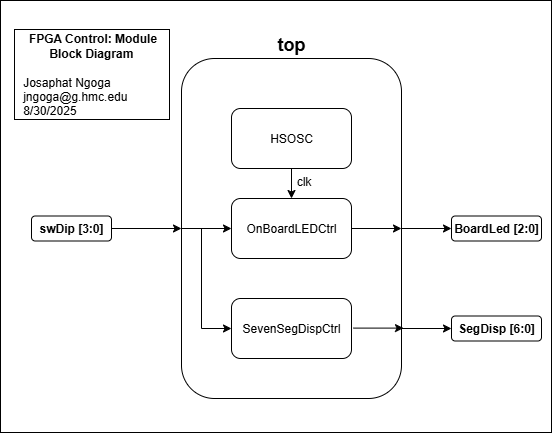

The diagram above was exported from draw.io. Its source (the exported page's mxGraphModel, read from the mxfile embedded in the PNG):
<mxGraphModel dx="1051" dy="678" grid="0" gridSize="10" guides="1" tooltips="1" connect="1" arrows="1" fold="1" page="1" pageScale="1" pageWidth="850" pageHeight="1100" background="light-dark(#FFFFFF,#FFFFFF)" math="0" shadow="0">
  <root>
    <mxCell id="0" />
    <mxCell id="1" parent="0" />
    <mxCell id="joC76NmBUAuJs1g52FK1-1" value="" style="rounded=1;whiteSpace=wrap;html=1;rotation=-90;fillColor=none;strokeColor=light-dark(#000000,#000000);" vertex="1" parent="1">
      <mxGeometry x="230" y="180" width="340" height="220" as="geometry" />
    </mxCell>
    <mxCell id="joC76NmBUAuJs1g52FK1-2" value="&lt;h2&gt;&lt;font style=&quot;color: light-dark(rgb(0, 0, 0), rgb(0, 0, 0));&quot; face=&quot;Helvetica&quot;&gt;top&lt;/font&gt;&lt;/h2&gt;" style="text;html=1;align=center;verticalAlign=middle;whiteSpace=wrap;rounded=0;" vertex="1" parent="1">
      <mxGeometry x="370" y="91" width="60" height="30" as="geometry" />
    </mxCell>
    <mxCell id="joC76NmBUAuJs1g52FK1-3" value="&lt;h4&gt;&lt;font style=&quot;color: light-dark(rgb(0, 0, 0), rgb(0, 0, 0));&quot;&gt;swDip [3:0]&lt;/font&gt;&lt;/h4&gt;" style="rounded=1;whiteSpace=wrap;html=1;fillColor=none;strokeColor=light-dark(#000000,#000000);" vertex="1" parent="1">
      <mxGeometry x="140" y="277.5" width="80" height="25" as="geometry" />
    </mxCell>
    <mxCell id="joC76NmBUAuJs1g52FK1-4" value="" style="endArrow=classic;html=1;rounded=0;exitX=1;exitY=0.5;exitDx=0;exitDy=0;strokeColor=light-dark(#000000,#000000);" edge="1" parent="1" source="joC76NmBUAuJs1g52FK1-3">
      <mxGeometry width="50" height="50" relative="1" as="geometry">
        <mxPoint x="400" y="340" as="sourcePoint" />
        <mxPoint x="290" y="290" as="targetPoint" />
        <Array as="points" />
      </mxGeometry>
    </mxCell>
    <mxCell id="joC76NmBUAuJs1g52FK1-7" value="&lt;font style=&quot;color: light-dark(rgb(0, 0, 0), rgb(0, 0, 0));&quot;&gt;HSOSC&lt;/font&gt;" style="rounded=1;whiteSpace=wrap;html=1;fillColor=none;strokeColor=light-dark(#000000,#000000);" vertex="1" parent="1">
      <mxGeometry x="340" y="170" width="120" height="60" as="geometry" />
    </mxCell>
    <mxCell id="joC76NmBUAuJs1g52FK1-8" value="&lt;font style=&quot;color: light-dark(rgb(0, 0, 0), rgb(0, 0, 0));&quot;&gt;OnBoardLEDCtrl&lt;/font&gt;" style="rounded=1;whiteSpace=wrap;html=1;fillColor=none;strokeColor=light-dark(#000000,#000000);" vertex="1" parent="1">
      <mxGeometry x="340" y="260" width="120" height="60" as="geometry" />
    </mxCell>
    <mxCell id="joC76NmBUAuJs1g52FK1-9" value="&lt;font style=&quot;color: light-dark(rgb(0, 0, 0), rgb(0, 0, 0));&quot;&gt;SevenSegDispCtrl&lt;/font&gt;" style="rounded=1;whiteSpace=wrap;html=1;fillColor=none;strokeColor=light-dark(#000000,#000000);" vertex="1" parent="1">
      <mxGeometry x="340" y="360" width="120" height="60" as="geometry" />
    </mxCell>
    <mxCell id="joC76NmBUAuJs1g52FK1-10" value="" style="endArrow=classic;html=1;rounded=0;entryX=0;entryY=0.5;entryDx=0;entryDy=0;strokeColor=light-dark(#000000,#000000);" edge="1" parent="1" target="joC76NmBUAuJs1g52FK1-8">
      <mxGeometry width="50" height="50" relative="1" as="geometry">
        <mxPoint x="290" y="290" as="sourcePoint" />
        <mxPoint x="340" y="240" as="targetPoint" />
      </mxGeometry>
    </mxCell>
    <mxCell id="joC76NmBUAuJs1g52FK1-11" value="" style="endArrow=classic;html=1;rounded=0;exitX=0.5;exitY=1;exitDx=0;exitDy=0;entryX=0;entryY=0.5;entryDx=0;entryDy=0;strokeColor=light-dark(#000000,#000000);" edge="1" parent="1" source="joC76NmBUAuJs1g52FK1-1" target="joC76NmBUAuJs1g52FK1-17">
      <mxGeometry width="50" height="50" relative="1" as="geometry">
        <mxPoint x="459.9999999999999" y="289.30000000000007" as="sourcePoint" />
        <mxPoint x="590" y="290" as="targetPoint" />
      </mxGeometry>
    </mxCell>
    <mxCell id="joC76NmBUAuJs1g52FK1-12" value="" style="endArrow=none;html=1;rounded=0;strokeColor=light-dark(#000000,#000000);" edge="1" parent="1">
      <mxGeometry width="50" height="50" relative="1" as="geometry">
        <mxPoint x="310" y="290" as="sourcePoint" />
        <mxPoint x="310" y="390" as="targetPoint" />
      </mxGeometry>
    </mxCell>
    <mxCell id="joC76NmBUAuJs1g52FK1-14" value="" style="endArrow=classic;html=1;rounded=0;strokeColor=light-dark(#000000,#000000);" edge="1" parent="1" target="joC76NmBUAuJs1g52FK1-9">
      <mxGeometry width="50" height="50" relative="1" as="geometry">
        <mxPoint x="310" y="390" as="sourcePoint" />
        <mxPoint x="360" y="340" as="targetPoint" />
      </mxGeometry>
    </mxCell>
    <mxCell id="joC76NmBUAuJs1g52FK1-15" value="" style="endArrow=classic;html=1;rounded=0;exitX=0.5;exitY=1;exitDx=0;exitDy=0;entryX=0.5;entryY=0;entryDx=0;entryDy=0;strokeColor=light-dark(#000000,#000000);" edge="1" parent="1" source="joC76NmBUAuJs1g52FK1-7" target="joC76NmBUAuJs1g52FK1-8">
      <mxGeometry width="50" height="50" relative="1" as="geometry">
        <mxPoint x="340" y="240" as="sourcePoint" />
        <mxPoint x="390" y="190" as="targetPoint" />
      </mxGeometry>
    </mxCell>
    <mxCell id="joC76NmBUAuJs1g52FK1-16" value="&lt;font style=&quot;color: light-dark(rgb(0, 0, 0), rgb(0, 0, 0));&quot;&gt;clk&lt;/font&gt;" style="text;html=1;align=center;verticalAlign=middle;whiteSpace=wrap;rounded=0;" vertex="1" parent="1">
      <mxGeometry x="400" y="240" width="25" height="5" as="geometry" />
    </mxCell>
    <mxCell id="joC76NmBUAuJs1g52FK1-17" value="&lt;h4&gt;&lt;font style=&quot;color: light-dark(rgb(0, 0, 0), rgb(0, 0, 0));&quot;&gt;BoardLed&amp;nbsp;[2:0]&lt;/font&gt;&lt;/h4&gt;" style="rounded=1;whiteSpace=wrap;html=1;fillColor=none;strokeColor=light-dark(#000000,#000000);" vertex="1" parent="1">
      <mxGeometry x="560" y="277.5" width="90" height="25" as="geometry" />
    </mxCell>
    <mxCell id="joC76NmBUAuJs1g52FK1-18" value="" style="endArrow=classic;html=1;rounded=0;entryX=0;entryY=0.5;entryDx=0;entryDy=0;strokeColor=light-dark(#000000,#000000);" edge="1" parent="1" target="joC76NmBUAuJs1g52FK1-20">
      <mxGeometry width="50" height="50" relative="1" as="geometry">
        <mxPoint x="510" y="390" as="sourcePoint" />
        <mxPoint x="590.0000000000001" y="390.3499999999999" as="targetPoint" />
      </mxGeometry>
    </mxCell>
    <mxCell id="joC76NmBUAuJs1g52FK1-20" value="&lt;h4&gt;&lt;font style=&quot;color: light-dark(rgb(0, 0, 0), rgb(0, 0, 0));&quot;&gt;SegDisp [6:0]&lt;/font&gt;&lt;/h4&gt;" style="rounded=1;whiteSpace=wrap;html=1;fillColor=none;strokeColor=light-dark(#000000,#000000);" vertex="1" parent="1">
      <mxGeometry x="560" y="377.5" width="90" height="25" as="geometry" />
    </mxCell>
    <mxCell id="joC76NmBUAuJs1g52FK1-24" value="" style="endArrow=classic;html=1;rounded=0;strokeColor=light-dark(#000000,#000000);entryX=0.5;entryY=1;entryDx=0;entryDy=0;exitX=1;exitY=0.5;exitDx=0;exitDy=0;" edge="1" parent="1" source="joC76NmBUAuJs1g52FK1-8" target="joC76NmBUAuJs1g52FK1-1">
      <mxGeometry width="50" height="50" relative="1" as="geometry">
        <mxPoint x="394" y="280" as="sourcePoint" />
        <mxPoint x="444" y="230" as="targetPoint" />
      </mxGeometry>
    </mxCell>
    <mxCell id="joC76NmBUAuJs1g52FK1-26" value="" style="rounded=0;whiteSpace=wrap;html=1;strokeColor=light-dark(#000000,#FFFFFF);fillColor=none;" vertex="1" parent="1">
      <mxGeometry x="109" y="62" width="551" height="432" as="geometry" />
    </mxCell>
    <mxCell id="joC76NmBUAuJs1g52FK1-25" value="" style="endArrow=classic;html=1;rounded=0;strokeColor=light-dark(#000000,#000000);entryX=0.5;entryY=1;entryDx=0;entryDy=0;exitX=1;exitY=0.5;exitDx=0;exitDy=0;" edge="1" parent="1">
      <mxGeometry width="50" height="50" relative="1" as="geometry">
        <mxPoint x="462" y="389.6" as="sourcePoint" />
        <mxPoint x="512" y="389.6" as="targetPoint" />
      </mxGeometry>
    </mxCell>
    <mxCell id="joC76NmBUAuJs1g52FK1-27" value="&lt;div style=&quot;text-align: center;&quot;&gt;&lt;span style=&quot;color: light-dark(rgb(0, 0, 0), rgb(0, 0, 0)); background-color: transparent;&quot;&gt;&lt;b&gt;FPGA Control: Module Block Diagram&lt;/b&gt;&amp;nbsp;&lt;/span&gt;&lt;/div&gt;&lt;div style=&quot;text-align: center;&quot;&gt;&lt;span style=&quot;color: light-dark(rgb(0, 0, 0), rgb(0, 0, 0)); background-color: transparent;&quot;&gt;&lt;br&gt;&lt;/span&gt;&lt;/div&gt;&lt;div&gt;&lt;font style=&quot;color: light-dark(rgb(0, 0, 0), rgb(0, 0, 0));&quot;&gt;&amp;nbsp; Josaphat Ngoga&lt;/font&gt;&lt;div&gt;&lt;font style=&quot;color: light-dark(rgb(0, 0, 0), rgb(0, 0, 0));&quot;&gt;&amp;nbsp; jngoga@g.hmc.edu&lt;/font&gt;&lt;/div&gt;&lt;div&gt;&lt;font style=&quot;color: light-dark(rgb(0, 0, 0), rgb(0, 0, 0));&quot;&gt;&amp;nbsp; 8/30/2025&lt;/font&gt;&lt;/div&gt;&lt;/div&gt;" style="rounded=0;whiteSpace=wrap;html=1;align=left;fillColor=none;strokeColor=light-dark(#000000,#000000);" vertex="1" parent="1">
      <mxGeometry x="123" y="91" width="155" height="90" as="geometry" />
    </mxCell>
  </root>
</mxGraphModel>